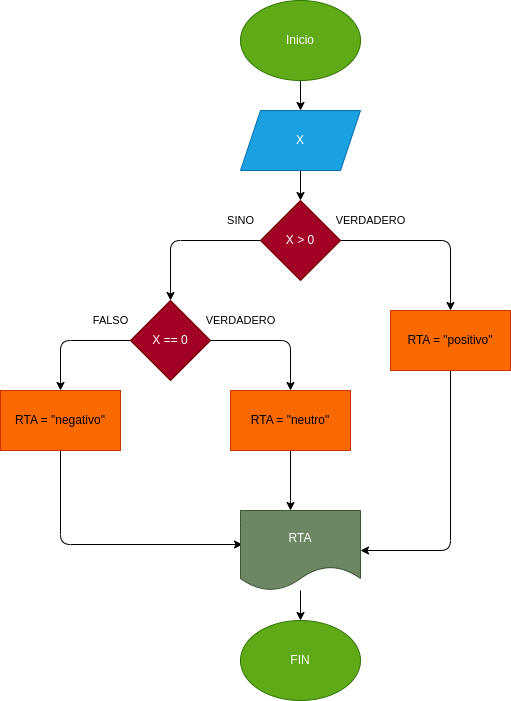

The diagram above was exported from draw.io. Its source (the exported page's mxGraphModel, read from the mxfile embedded in the PNG):
<mxGraphModel dx="935" dy="546" grid="1" gridSize="10" guides="1" tooltips="1" connect="1" arrows="1" fold="1" page="1" pageScale="1" pageWidth="1654" pageHeight="2336" math="0" shadow="0">
  <root>
    <mxCell id="0" />
    <mxCell id="1" parent="0" />
    <mxCell id="2" value="" style="edgeStyle=none;html=1;" edge="1" parent="1" source="3" target="5">
      <mxGeometry relative="1" as="geometry" />
    </mxCell>
    <mxCell id="3" value="Inicio" style="ellipse;whiteSpace=wrap;html=1;fillColor=#60a917;fontColor=#ffffff;strokeColor=#2D7600;" vertex="1" parent="1">
      <mxGeometry x="780" y="200" width="120" height="80" as="geometry" />
    </mxCell>
    <mxCell id="4" value="" style="edgeStyle=none;html=1;" edge="1" parent="1" source="5" target="8">
      <mxGeometry relative="1" as="geometry" />
    </mxCell>
    <mxCell id="5" value="X" style="shape=parallelogram;perimeter=parallelogramPerimeter;whiteSpace=wrap;html=1;fixedSize=1;fillColor=#1ba1e2;fontColor=#ffffff;strokeColor=#006EAF;" vertex="1" parent="1">
      <mxGeometry x="780" y="310" width="120" height="60" as="geometry" />
    </mxCell>
    <mxCell id="6" value="VERDADERO" style="edgeStyle=none;html=1;" edge="1" parent="1" source="8" target="10">
      <mxGeometry x="-0.6667" y="20" relative="1" as="geometry">
        <Array as="points">
          <mxPoint x="990" y="440" />
        </Array>
        <mxPoint as="offset" />
      </mxGeometry>
    </mxCell>
    <mxCell id="7" value="SINO" style="edgeStyle=none;html=1;entryX=0.5;entryY=0;entryDx=0;entryDy=0;" edge="1" parent="1" source="8" target="13">
      <mxGeometry x="-0.7333" y="-20" relative="1" as="geometry">
        <mxPoint x="700" y="510" as="targetPoint" />
        <Array as="points">
          <mxPoint x="710" y="440" />
        </Array>
        <mxPoint as="offset" />
      </mxGeometry>
    </mxCell>
    <mxCell id="8" value="X &amp;gt; 0" style="rhombus;whiteSpace=wrap;html=1;fillColor=#a20025;fontColor=#ffffff;strokeColor=#6F0000;" vertex="1" parent="1">
      <mxGeometry x="800" y="400" width="80" height="80" as="geometry" />
    </mxCell>
    <mxCell id="9" style="edgeStyle=none;html=1;entryX=1;entryY=0.5;entryDx=0;entryDy=0;" edge="1" parent="1" source="10" target="19">
      <mxGeometry relative="1" as="geometry">
        <Array as="points">
          <mxPoint x="990" y="750" />
        </Array>
      </mxGeometry>
    </mxCell>
    <mxCell id="10" value="RTA = &quot;positivo&quot;" style="whiteSpace=wrap;html=1;fillColor=#fa6800;fontColor=#000000;strokeColor=#C73500;" vertex="1" parent="1">
      <mxGeometry x="930" y="510" width="120" height="60" as="geometry" />
    </mxCell>
    <mxCell id="11" value="VERDADERO" style="edgeStyle=none;html=1;" edge="1" parent="1" source="13" target="15">
      <mxGeometry x="-0.5385" y="20" relative="1" as="geometry">
        <Array as="points">
          <mxPoint x="830" y="540" />
        </Array>
        <mxPoint as="offset" />
      </mxGeometry>
    </mxCell>
    <mxCell id="12" value="FALSO" style="edgeStyle=none;html=1;" edge="1" parent="1" source="13" target="17">
      <mxGeometry x="-0.6667" y="-20" relative="1" as="geometry">
        <Array as="points">
          <mxPoint x="600" y="540" />
        </Array>
        <mxPoint as="offset" />
      </mxGeometry>
    </mxCell>
    <mxCell id="13" value="X == 0" style="rhombus;whiteSpace=wrap;html=1;fillColor=#a20025;fontColor=#ffffff;strokeColor=#6F0000;" vertex="1" parent="1">
      <mxGeometry x="670" y="500" width="80" height="80" as="geometry" />
    </mxCell>
    <mxCell id="14" style="edgeStyle=none;html=1;entryX=0.417;entryY=0;entryDx=0;entryDy=0;entryPerimeter=0;" edge="1" parent="1" source="15" target="19">
      <mxGeometry relative="1" as="geometry" />
    </mxCell>
    <mxCell id="15" value="RTA = &quot;neutro&quot;" style="whiteSpace=wrap;html=1;fillColor=#fa6800;fontColor=#000000;strokeColor=#C73500;" vertex="1" parent="1">
      <mxGeometry x="770" y="590" width="120" height="60" as="geometry" />
    </mxCell>
    <mxCell id="16" style="edgeStyle=none;html=1;entryX=0.017;entryY=0.425;entryDx=0;entryDy=0;entryPerimeter=0;" edge="1" parent="1" source="17" target="19">
      <mxGeometry relative="1" as="geometry">
        <Array as="points">
          <mxPoint x="600" y="744" />
        </Array>
      </mxGeometry>
    </mxCell>
    <mxCell id="17" value="RTA = &quot;negativo&quot;" style="whiteSpace=wrap;html=1;fillColor=#fa6800;fontColor=#000000;strokeColor=#C73500;" vertex="1" parent="1">
      <mxGeometry x="540" y="590" width="120" height="60" as="geometry" />
    </mxCell>
    <mxCell id="18" value="" style="edgeStyle=none;html=1;" edge="1" parent="1" source="19" target="20">
      <mxGeometry relative="1" as="geometry" />
    </mxCell>
    <mxCell id="19" value="RTA" style="shape=document;whiteSpace=wrap;html=1;boundedLbl=1;fillColor=#6d8764;fontColor=#ffffff;strokeColor=#3A5431;" vertex="1" parent="1">
      <mxGeometry x="780" y="710" width="120" height="80" as="geometry" />
    </mxCell>
    <mxCell id="20" value="FIN" style="ellipse;whiteSpace=wrap;html=1;fillColor=#60a917;fontColor=#ffffff;strokeColor=#2D7600;" vertex="1" parent="1">
      <mxGeometry x="780" y="820" width="120" height="80" as="geometry" />
    </mxCell>
  </root>
</mxGraphModel>